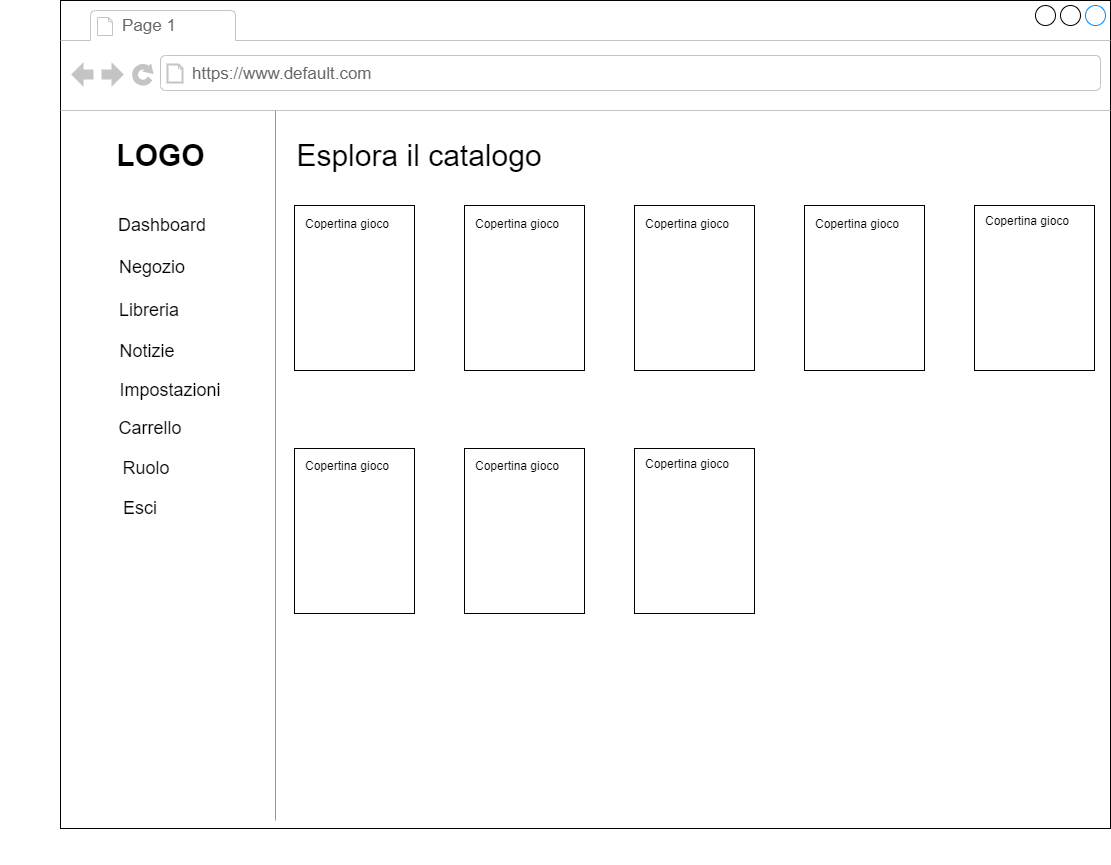

The diagram above was exported from draw.io. Its source (the exported page's mxGraphModel, read from the mxfile embedded in the PNG):
<mxGraphModel dx="3162" dy="1915" grid="1" gridSize="10" guides="1" tooltips="1" connect="1" arrows="1" fold="1" page="1" pageScale="1" pageWidth="1100" pageHeight="850" background="#ffffff" math="0" shadow="0">
  <root>
    <mxCell id="0" />
    <mxCell id="1" parent="0" />
    <mxCell id="7026571954dc6520-1" value="&lt;mxGraphModel&gt;&lt;root&gt;&lt;mxCell id=&quot;0&quot;/&gt;&lt;mxCell id=&quot;1&quot; parent=&quot;0&quot;/&gt;&lt;mxCell id=&quot;2&quot; value=&quot;&quot; style=&quot;strokeWidth=1;shadow=0;dashed=0;align=center;html=1;shape=mxgraph.mockup.containers.browserWindow;rSize=0;mainText=,;recursiveResize=0;rounded=0;labelBackgroundColor=none;fontFamily=Verdana;fontSize=12;&quot; vertex=&quot;1&quot; parent=&quot;1&quot;&gt;&lt;mxGeometry x=&quot;26&quot; y=&quot;-8&quot; width=&quot;1050&quot; height=&quot;828&quot; as=&quot;geometry&quot;/&gt;&lt;/mxCell&gt;&lt;mxCell id=&quot;3&quot; value=&quot;Page 1&quot; style=&quot;strokeWidth=1;shadow=0;dashed=0;align=center;html=1;shape=mxgraph.mockup.containers.anchor;fontSize=17;fontColor=#666666;align=left;&quot; vertex=&quot;1&quot; parent=&quot;2&quot;&gt;&lt;mxGeometry x=&quot;60&quot; y=&quot;12&quot; width=&quot;110&quot; height=&quot;26&quot; as=&quot;geometry&quot;/&gt;&lt;/mxCell&gt;&lt;mxCell id=&quot;4&quot; value=&quot;https://www.default.com&quot; style=&quot;strokeWidth=1;shadow=0;dashed=0;align=center;html=1;shape=mxgraph.mockup.containers.anchor;rSize=0;fontSize=17;fontColor=#666666;align=left;&quot; vertex=&quot;1&quot; parent=&quot;2&quot;&gt;&lt;mxGeometry x=&quot;130&quot; y=&quot;60&quot; width=&quot;250&quot; height=&quot;26&quot; as=&quot;geometry&quot;/&gt;&lt;/mxCell&gt;&lt;mxCell id=&quot;5&quot; value=&quot;&amp;lt;font style=&amp;quot;font-size: 30px&amp;quot;&amp;gt;LOGO&amp;lt;/font&amp;gt;&quot; style=&quot;text;strokeColor=none;fillColor=none;html=1;fontSize=24;fontStyle=1;verticalAlign=middle;align=center;&quot; vertex=&quot;1&quot; parent=&quot;2&quot;&gt;&lt;mxGeometry x=&quot;50&quot; y=&quot;135&quot; width=&quot;100&quot; height=&quot;40&quot; as=&quot;geometry&quot;/&gt;&lt;/mxCell&gt;&lt;mxCell id=&quot;6&quot; value=&quot;&amp;lt;span style=&amp;quot;color: rgba(0 , 0 , 0 , 0) ; font-family: monospace ; font-size: 0px&amp;quot;&amp;gt;%3CmxGraphModel%3E%3Croot%3E%3CmxCell%20id%3D%220%22%2F%3E%3CmxCell%20id%3D%221%22%20parent%3D%220%22%2F%3E%3CmxCell%20id%3D%222%22%20value%3D%22%26lt%3Bfont%20style%3D%26quot%3Bfont-size%3A%2018px%26quot%3B%26gt%3BAdmin%26lt%3Bbr%26gt%3B%26lt%3B%2Ffont%26gt%3B%22%20style%3D%22text%3Bhtml%3D1%3BstrokeColor%3Dnone%3BfillColor%3Dnone%3Balign%3Dcenter%3BverticalAlign%3Dmiddle%3BwhiteSpace%3Dwrap%3Brounded%3D0%3BfontSize%3D31%3B%22%20vertex%3D%221%22%20parent%3D%221%22%3E%3CmxGeometry%20x%3D%22100%22%20y%3D%22425%22%20width%3D%2260%22%20height%3D%2230%22%20as%3D%22geometry%22%2F%3E%3C%2FmxCell%3E%3C%2Froot%3E%3C%2FmxGraphModel%3E" style="strokeWidth=1;shadow=0;dashed=0;align=center;html=1;shape=mxgraph.mockup.containers.browserWindow;rSize=0;mainText=,;recursiveResize=0;rounded=0;labelBackgroundColor=none;fontFamily=Verdana;fontSize=12;" parent="1" vertex="1">
      <mxGeometry x="25" y="-8" width="1050" height="828" as="geometry" />
    </mxCell>
    <mxCell id="7026571954dc6520-2" value="Page 1" style="strokeWidth=1;shadow=0;dashed=0;align=center;html=1;shape=mxgraph.mockup.containers.anchor;fontSize=17;fontColor=#666666;align=left;" parent="7026571954dc6520-1" vertex="1">
      <mxGeometry x="60" y="12" width="110" height="26" as="geometry" />
    </mxCell>
    <mxCell id="7026571954dc6520-3" value="https://www.default.com" style="strokeWidth=1;shadow=0;dashed=0;align=center;html=1;shape=mxgraph.mockup.containers.anchor;rSize=0;fontSize=17;fontColor=#666666;align=left;" parent="7026571954dc6520-1" vertex="1">
      <mxGeometry x="130" y="60" width="250" height="26" as="geometry" />
    </mxCell>
    <mxCell id="6mORuaShsYwX7t2EwEmf-1" value="&lt;font style=&quot;font-size: 30px&quot;&gt;LOGO&lt;/font&gt;" style="text;strokeColor=none;fillColor=none;html=1;fontSize=24;fontStyle=1;verticalAlign=middle;align=center;" parent="7026571954dc6520-1" vertex="1">
      <mxGeometry x="50" y="135" width="100" height="40" as="geometry" />
    </mxCell>
    <mxCell id="6mORuaShsYwX7t2EwEmf-2" value="&lt;span style=&quot;color: rgba(0 , 0 , 0 , 0) ; font-family: monospace ; font-size: 0px&quot;&gt;%3CmxGraphModel%3E%3Croot%3E%3CmxCell%20id%3D%220%22%2F%3E%3CmxCell%20id%3D%221%22%20parent%3D%220%22%2F%3E%3CmxCell%20id%3D%222%22%20value%3D%22%26lt%3Bfont%20style%3D%26quot%3Bfont-size%3A%2018px%26quot%3B%26gt%3BAdmin%26lt%3Bbr%26gt%3B%26lt%3B%2Ffont%26gt%3B%22%20style%3D%22text%3Bhtml%3D1%3BstrokeColor%3Dnone%3BfillColor%3Dnone%3Balign%3Dcenter%3BverticalAlign%3Dmiddle%3BwhiteSpace%3Dwrap%3Brounded%3D0%3BfontSize%3D31%3B%22%20vertex%3D%221%22%20parent%3D%221%22%3E%3CmxGeometry%20x%3D%22100%22%20y%3D%22425%22%20width%3D%2260%22%20height%3D%2230%22%20as%3D%22geometry%22%2F%3E%3C%2FmxCell%3E%3C%2Froot%3E%3C%2FmxGraphModel%3E&lt;/span&gt;" style="verticalLabelPosition=bottom;shadow=0;dashed=0;align=center;html=1;verticalAlign=top;strokeWidth=1;shape=mxgraph.mockup.markup.line;strokeColor=#999999;direction=north;fontSize=31;fillColor=default;" parent="7026571954dc6520-1" vertex="1">
      <mxGeometry x="-60" y="110" width="550" height="710" as="geometry" />
    </mxCell>
    <mxCell id="6mORuaShsYwX7t2EwEmf-3" value="&lt;font style=&quot;font-size: 18px&quot;&gt;Dashboard&lt;/font&gt;" style="text;html=1;strokeColor=none;fillColor=none;align=center;verticalAlign=middle;whiteSpace=wrap;rounded=0;fontSize=31;" parent="7026571954dc6520-1" vertex="1">
      <mxGeometry x="72" y="205" width="60" height="30" as="geometry" />
    </mxCell>
    <mxCell id="6mORuaShsYwX7t2EwEmf-4" value="&lt;font style=&quot;font-size: 18px&quot;&gt;Negozio&lt;br&gt;&lt;br&gt;&lt;/font&gt;" style="text;html=1;strokeColor=none;fillColor=none;align=center;verticalAlign=middle;whiteSpace=wrap;rounded=0;fontSize=31;" parent="7026571954dc6520-1" vertex="1">
      <mxGeometry x="62" y="265" width="60" height="30" as="geometry" />
    </mxCell>
    <mxCell id="6mORuaShsYwX7t2EwEmf-5" value="&lt;font style=&quot;font-size: 18px&quot;&gt;Libreria&lt;br&gt;&lt;/font&gt;" style="text;html=1;strokeColor=none;fillColor=none;align=center;verticalAlign=middle;whiteSpace=wrap;rounded=0;fontSize=31;" parent="7026571954dc6520-1" vertex="1">
      <mxGeometry x="59" y="290" width="60" height="30" as="geometry" />
    </mxCell>
    <mxCell id="6mORuaShsYwX7t2EwEmf-7" value="&lt;font style=&quot;font-size: 18px&quot;&gt;Notizie&lt;br&gt;&lt;/font&gt;" style="text;html=1;strokeColor=none;fillColor=none;align=center;verticalAlign=middle;whiteSpace=wrap;rounded=0;fontSize=31;" parent="7026571954dc6520-1" vertex="1">
      <mxGeometry x="57" y="331" width="60" height="30" as="geometry" />
    </mxCell>
    <mxCell id="6mORuaShsYwX7t2EwEmf-8" value="&lt;font style=&quot;font-size: 18px&quot;&gt;Impostazioni&lt;br&gt;&lt;/font&gt;" style="text;html=1;strokeColor=none;fillColor=none;align=center;verticalAlign=middle;whiteSpace=wrap;rounded=0;fontSize=31;" parent="7026571954dc6520-1" vertex="1">
      <mxGeometry x="80" y="370" width="60" height="30" as="geometry" />
    </mxCell>
    <mxCell id="6mORuaShsYwX7t2EwEmf-9" value="&lt;font style=&quot;font-size: 18px&quot;&gt;Carrello&lt;br&gt;&lt;/font&gt;" style="text;html=1;strokeColor=none;fillColor=none;align=center;verticalAlign=middle;whiteSpace=wrap;rounded=0;fontSize=31;" parent="7026571954dc6520-1" vertex="1">
      <mxGeometry x="60" y="408" width="60" height="30" as="geometry" />
    </mxCell>
    <mxCell id="6mORuaShsYwX7t2EwEmf-10" value="&lt;font style=&quot;font-size: 18px&quot;&gt;Ruolo&lt;br&gt;&lt;/font&gt;" style="text;html=1;strokeColor=none;fillColor=none;align=center;verticalAlign=middle;whiteSpace=wrap;rounded=0;fontSize=31;" parent="7026571954dc6520-1" vertex="1">
      <mxGeometry x="56" y="448" width="60" height="30" as="geometry" />
    </mxCell>
    <mxCell id="6mORuaShsYwX7t2EwEmf-11" value="&lt;font style=&quot;font-size: 18px&quot;&gt;Esci&lt;br&gt;&lt;/font&gt;" style="text;html=1;strokeColor=none;fillColor=none;align=center;verticalAlign=middle;whiteSpace=wrap;rounded=0;fontSize=31;" parent="7026571954dc6520-1" vertex="1">
      <mxGeometry x="50" y="488" width="60" height="30" as="geometry" />
    </mxCell>
    <mxCell id="6mORuaShsYwX7t2EwEmf-12" style="edgeStyle=orthogonalEdgeStyle;rounded=0;orthogonalLoop=1;jettySize=auto;html=1;exitX=0.5;exitY=1;exitDx=0;exitDy=0;fontSize=18;" parent="7026571954dc6520-1" source="6mORuaShsYwX7t2EwEmf-8" target="6mORuaShsYwX7t2EwEmf-8" edge="1">
      <mxGeometry relative="1" as="geometry" />
    </mxCell>
    <mxCell id="Tjye_vKqQkHV3zG9s-6M-2" value="Esplora il catalogo" style="text;html=1;strokeColor=none;fillColor=none;align=center;verticalAlign=middle;whiteSpace=wrap;rounded=0;fontSize=30;" parent="7026571954dc6520-1" vertex="1">
      <mxGeometry x="224" y="140" width="270" height="30" as="geometry" />
    </mxCell>
    <mxCell id="Tjye_vKqQkHV3zG9s-6M-3" value="" style="rounded=0;whiteSpace=wrap;html=1;" parent="7026571954dc6520-1" vertex="1">
      <mxGeometry x="234" y="205" width="120" height="165" as="geometry" />
    </mxCell>
    <mxCell id="Tjye_vKqQkHV3zG9s-6M-4" value="" style="rounded=0;whiteSpace=wrap;html=1;" parent="7026571954dc6520-1" vertex="1">
      <mxGeometry x="404" y="205" width="120" height="165" as="geometry" />
    </mxCell>
    <mxCell id="Tjye_vKqQkHV3zG9s-6M-5" value="" style="rounded=0;whiteSpace=wrap;html=1;" parent="7026571954dc6520-1" vertex="1">
      <mxGeometry x="574" y="205" width="120" height="165" as="geometry" />
    </mxCell>
    <mxCell id="Tjye_vKqQkHV3zG9s-6M-6" value="" style="rounded=0;whiteSpace=wrap;html=1;" parent="7026571954dc6520-1" vertex="1">
      <mxGeometry x="744" y="205" width="120" height="165" as="geometry" />
    </mxCell>
    <mxCell id="Tjye_vKqQkHV3zG9s-6M-7" value="" style="rounded=0;whiteSpace=wrap;html=1;" parent="7026571954dc6520-1" vertex="1">
      <mxGeometry x="914" y="205" width="120" height="165" as="geometry" />
    </mxCell>
    <mxCell id="Tjye_vKqQkHV3zG9s-6M-49" value="Copertina gioco" style="text;html=1;strokeColor=none;fillColor=none;align=center;verticalAlign=middle;whiteSpace=wrap;rounded=0;" parent="7026571954dc6520-1" vertex="1">
      <mxGeometry x="234" y="208" width="106" height="30" as="geometry" />
    </mxCell>
    <mxCell id="Tjye_vKqQkHV3zG9s-6M-78" value="" style="rounded=0;whiteSpace=wrap;html=1;" parent="7026571954dc6520-1" vertex="1">
      <mxGeometry x="234" y="448" width="120" height="165" as="geometry" />
    </mxCell>
    <mxCell id="Tjye_vKqQkHV3zG9s-6M-79" value="" style="rounded=0;whiteSpace=wrap;html=1;" parent="7026571954dc6520-1" vertex="1">
      <mxGeometry x="404" y="448" width="120" height="165" as="geometry" />
    </mxCell>
    <mxCell id="Tjye_vKqQkHV3zG9s-6M-80" value="" style="rounded=0;whiteSpace=wrap;html=1;" parent="7026571954dc6520-1" vertex="1">
      <mxGeometry x="574" y="448" width="120" height="165" as="geometry" />
    </mxCell>
    <mxCell id="88QRJF9HIhktjRNLCAuX-31" value="Copertina gioco" style="text;html=1;strokeColor=none;fillColor=none;align=center;verticalAlign=middle;whiteSpace=wrap;rounded=0;" parent="7026571954dc6520-1" vertex="1">
      <mxGeometry x="404" y="208" width="106" height="30" as="geometry" />
    </mxCell>
    <mxCell id="88QRJF9HIhktjRNLCAuX-32" value="Copertina gioco" style="text;html=1;strokeColor=none;fillColor=none;align=center;verticalAlign=middle;whiteSpace=wrap;rounded=0;" parent="7026571954dc6520-1" vertex="1">
      <mxGeometry x="574" y="208" width="106" height="30" as="geometry" />
    </mxCell>
    <mxCell id="88QRJF9HIhktjRNLCAuX-33" value="Copertina gioco" style="text;html=1;strokeColor=none;fillColor=none;align=center;verticalAlign=middle;whiteSpace=wrap;rounded=0;" parent="7026571954dc6520-1" vertex="1">
      <mxGeometry x="744" y="208" width="106" height="30" as="geometry" />
    </mxCell>
    <mxCell id="88QRJF9HIhktjRNLCAuX-34" value="Copertina gioco" style="text;html=1;strokeColor=none;fillColor=none;align=center;verticalAlign=middle;whiteSpace=wrap;rounded=0;" parent="7026571954dc6520-1" vertex="1">
      <mxGeometry x="914" y="205" width="106" height="30" as="geometry" />
    </mxCell>
    <mxCell id="88QRJF9HIhktjRNLCAuX-95" value="Copertina gioco" style="text;html=1;strokeColor=none;fillColor=none;align=center;verticalAlign=middle;whiteSpace=wrap;rounded=0;" parent="7026571954dc6520-1" vertex="1">
      <mxGeometry x="234" y="450" width="106" height="30" as="geometry" />
    </mxCell>
    <mxCell id="88QRJF9HIhktjRNLCAuX-96" value="Copertina gioco" style="text;html=1;strokeColor=none;fillColor=none;align=center;verticalAlign=middle;whiteSpace=wrap;rounded=0;" parent="7026571954dc6520-1" vertex="1">
      <mxGeometry x="404" y="450" width="106" height="30" as="geometry" />
    </mxCell>
    <mxCell id="88QRJF9HIhktjRNLCAuX-97" value="Copertina gioco" style="text;html=1;strokeColor=none;fillColor=none;align=center;verticalAlign=middle;whiteSpace=wrap;rounded=0;" parent="7026571954dc6520-1" vertex="1">
      <mxGeometry x="574" y="448" width="106" height="30" as="geometry" />
    </mxCell>
  </root>
</mxGraphModel>